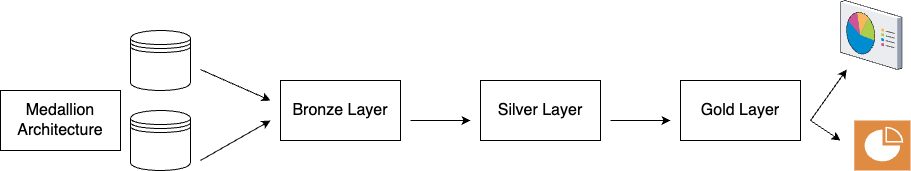

The diagram above was exported from draw.io. Its source (the exported page's mxGraphModel, read from the mxfile embedded in the PNG):
<mxGraphModel dx="395" dy="826" grid="1" gridSize="10" guides="1" tooltips="1" connect="1" arrows="1" fold="1" page="1" pageScale="1" pageWidth="1100" pageHeight="850" math="0" shadow="0">
  <root>
    <mxCell id="0" />
    <mxCell id="1" parent="0" />
    <mxCell id="ZXPClbEQ_iTdqXOP_GXA-1" value="&lt;font style=&quot;font-size: 16px;&quot;&gt;Medallion Architecture&lt;/font&gt;" style="rounded=0;whiteSpace=wrap;html=1;" vertex="1" parent="1">
      <mxGeometry x="40" y="370" width="120" height="60" as="geometry" />
    </mxCell>
    <mxCell id="ZXPClbEQ_iTdqXOP_GXA-2" value="" style="shape=datastore;whiteSpace=wrap;html=1;" vertex="1" parent="1">
      <mxGeometry x="170" y="310" width="60" height="60" as="geometry" />
    </mxCell>
    <mxCell id="ZXPClbEQ_iTdqXOP_GXA-3" value="" style="shape=datastore;whiteSpace=wrap;html=1;" vertex="1" parent="1">
      <mxGeometry x="170" y="390" width="60" height="60" as="geometry" />
    </mxCell>
    <mxCell id="ZXPClbEQ_iTdqXOP_GXA-4" value="" style="endArrow=classic;html=1;rounded=0;" edge="1" parent="1">
      <mxGeometry width="50" height="50" relative="1" as="geometry">
        <mxPoint x="240" y="440" as="sourcePoint" />
        <mxPoint x="310" y="400" as="targetPoint" />
      </mxGeometry>
    </mxCell>
    <mxCell id="ZXPClbEQ_iTdqXOP_GXA-6" value="" style="endArrow=classic;html=1;rounded=0;" edge="1" parent="1">
      <mxGeometry width="50" height="50" relative="1" as="geometry">
        <mxPoint x="240" y="349" as="sourcePoint" />
        <mxPoint x="310" y="380" as="targetPoint" />
      </mxGeometry>
    </mxCell>
    <mxCell id="ZXPClbEQ_iTdqXOP_GXA-7" value="&lt;font style=&quot;font-size: 16px;&quot;&gt;Bronze Layer&lt;/font&gt;" style="rounded=0;whiteSpace=wrap;html=1;" vertex="1" parent="1">
      <mxGeometry x="320" y="360" width="120" height="60" as="geometry" />
    </mxCell>
    <mxCell id="ZXPClbEQ_iTdqXOP_GXA-8" value="" style="endArrow=classic;html=1;rounded=0;" edge="1" parent="1">
      <mxGeometry width="50" height="50" relative="1" as="geometry">
        <mxPoint x="450" y="400" as="sourcePoint" />
        <mxPoint x="510" y="400" as="targetPoint" />
      </mxGeometry>
    </mxCell>
    <mxCell id="ZXPClbEQ_iTdqXOP_GXA-9" value="&lt;font style=&quot;font-size: 16px;&quot;&gt;Silver Layer&lt;/font&gt;" style="rounded=0;whiteSpace=wrap;html=1;" vertex="1" parent="1">
      <mxGeometry x="520" y="360" width="120" height="60" as="geometry" />
    </mxCell>
    <mxCell id="ZXPClbEQ_iTdqXOP_GXA-11" value="" style="endArrow=classic;html=1;rounded=0;" edge="1" parent="1">
      <mxGeometry width="50" height="50" relative="1" as="geometry">
        <mxPoint x="450" y="400" as="sourcePoint" />
        <mxPoint x="510" y="400" as="targetPoint" />
      </mxGeometry>
    </mxCell>
    <mxCell id="ZXPClbEQ_iTdqXOP_GXA-13" value="" style="endArrow=classic;html=1;rounded=0;" edge="1" parent="1">
      <mxGeometry width="50" height="50" relative="1" as="geometry">
        <mxPoint x="650" y="400" as="sourcePoint" />
        <mxPoint x="710" y="400" as="targetPoint" />
      </mxGeometry>
    </mxCell>
    <mxCell id="ZXPClbEQ_iTdqXOP_GXA-14" value="" style="endArrow=classic;html=1;rounded=0;" edge="1" parent="1">
      <mxGeometry width="50" height="50" relative="1" as="geometry">
        <mxPoint x="650" y="400" as="sourcePoint" />
        <mxPoint x="710" y="400" as="targetPoint" />
      </mxGeometry>
    </mxCell>
    <mxCell id="ZXPClbEQ_iTdqXOP_GXA-16" value="" style="endArrow=classic;html=1;rounded=0;" edge="1" parent="1" target="ZXPClbEQ_iTdqXOP_GXA-17">
      <mxGeometry width="50" height="50" relative="1" as="geometry">
        <mxPoint x="850" y="400" as="sourcePoint" />
        <mxPoint x="900" y="400" as="targetPoint" />
      </mxGeometry>
    </mxCell>
    <mxCell id="ZXPClbEQ_iTdqXOP_GXA-17" value="" style="verticalLabelPosition=bottom;sketch=0;aspect=fixed;html=1;verticalAlign=top;strokeColor=none;align=center;outlineConnect=0;shape=mxgraph.citrix.reporting;" vertex="1" parent="1">
      <mxGeometry x="880" y="280" width="61.5" height="69" as="geometry" />
    </mxCell>
    <mxCell id="ZXPClbEQ_iTdqXOP_GXA-18" value="" style="sketch=0;pointerEvents=1;shadow=0;dashed=0;html=1;strokeColor=none;fillColor=#DF8C42;labelPosition=center;verticalLabelPosition=bottom;verticalAlign=top;align=center;outlineConnect=0;shape=mxgraph.veeam2.veeam_one_reporter;" vertex="1" parent="1">
      <mxGeometry x="893.75" y="400" width="56.25" height="50" as="geometry" />
    </mxCell>
    <mxCell id="ZXPClbEQ_iTdqXOP_GXA-10" value="&lt;font style=&quot;font-size: 16px;&quot;&gt;Gold Layer&lt;/font&gt;" style="rounded=0;whiteSpace=wrap;html=1;" vertex="1" parent="1">
      <mxGeometry x="720" y="360" width="120" height="60" as="geometry" />
    </mxCell>
    <mxCell id="ZXPClbEQ_iTdqXOP_GXA-21" value="" style="endArrow=classic;html=1;rounded=0;" edge="1" parent="1">
      <mxGeometry width="50" height="50" relative="1" as="geometry">
        <mxPoint x="850" y="400" as="sourcePoint" />
        <mxPoint x="880" y="420" as="targetPoint" />
      </mxGeometry>
    </mxCell>
  </root>
</mxGraphModel>